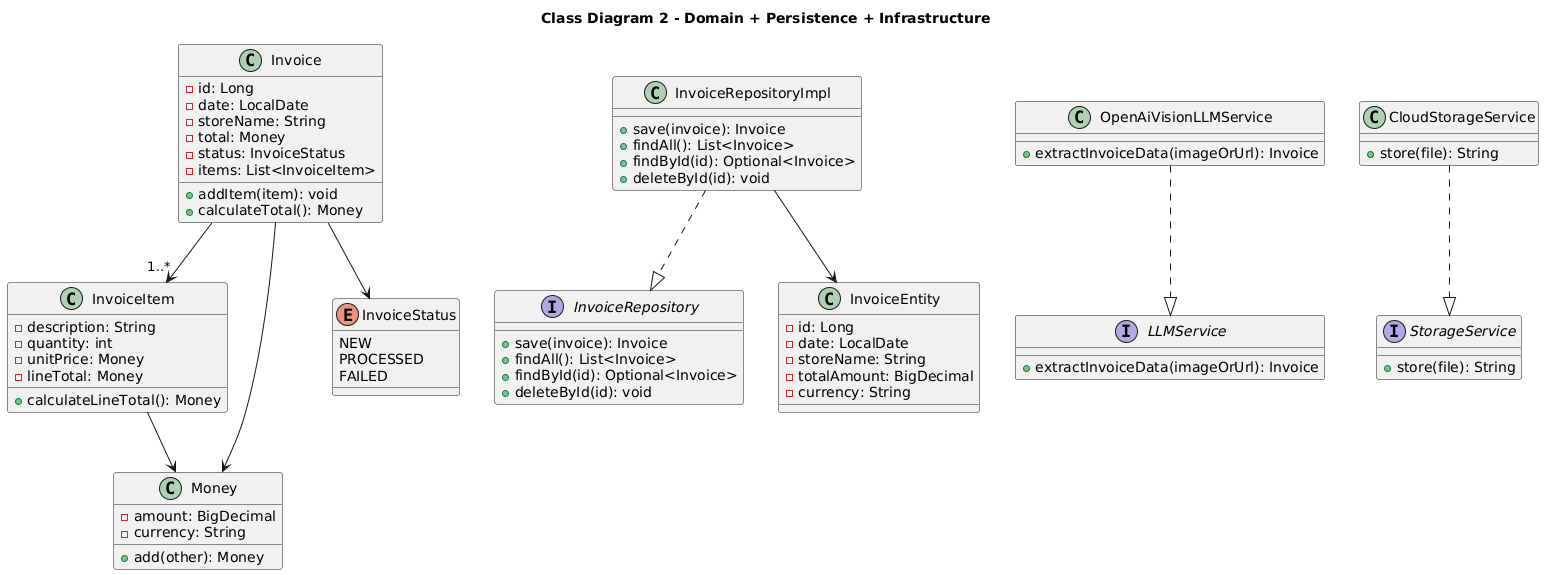

The diagram above was rendered by PlantUML. Its source (embedded in the PNG):
@startuml
title Class Diagram 2 - Domain + Persistence + Infrastructure

' ======================
' DOMAIN
' ======================

class Invoice {
  - id: Long
  - date: LocalDate
  - storeName: String
  - total: Money
  - status: InvoiceStatus
  - items: List<InvoiceItem>
  + addItem(item): void
  + calculateTotal(): Money
}

class InvoiceItem {
  - description: String
  - quantity: int
  - unitPrice: Money
  - lineTotal: Money
  + calculateLineTotal(): Money
}

class Money {
  - amount: BigDecimal
  - currency: String
  + add(other): Money
}

enum InvoiceStatus {
  NEW
  PROCESSED
  FAILED
}

Invoice --> "1..*" InvoiceItem
Invoice --> Money
Invoice --> InvoiceStatus
InvoiceItem --> Money

' ======================
' PERSISTENCE
' ======================

interface InvoiceRepository {
  + save(invoice): Invoice
  + findAll(): List<Invoice>
  + findById(id): Optional<Invoice>
  + deleteById(id): void
}

class InvoiceRepositoryImpl {
  + save(invoice): Invoice
  + findAll(): List<Invoice>
  + findById(id): Optional<Invoice>
  + deleteById(id): void
}

class InvoiceEntity {
  - id: Long
  - date: LocalDate
  - storeName: String
  - totalAmount: BigDecimal
  - currency: String
}

InvoiceRepositoryImpl ..|> InvoiceRepository
InvoiceRepositoryImpl --> InvoiceEntity

' ======================
' EXTERNAL SERVICES
' ======================

interface LLMService {
  + extractInvoiceData(imageOrUrl): Invoice
}

class OpenAiVisionLLMService {
  + extractInvoiceData(imageOrUrl): Invoice
}

OpenAiVisionLLMService ..|> LLMService

interface StorageService {
  + store(file): String
}

class CloudStorageService {
  + store(file): String
}

CloudStorageService ..|> StorageService
@enduml